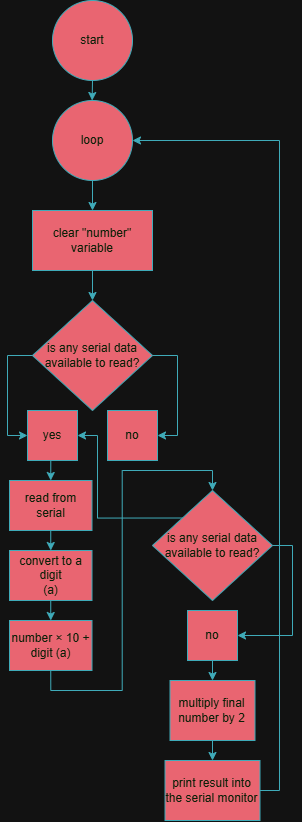

The diagram above was exported from draw.io. Its source (the exported page's mxGraphModel, read from the mxfile embedded in the PNG):
<mxGraphModel dx="1351" dy="804" grid="1" gridSize="10" guides="1" tooltips="1" connect="1" arrows="1" fold="1" page="1" pageScale="1" pageWidth="850" pageHeight="1100" math="0" shadow="0">
  <root>
    <mxCell id="0" />
    <mxCell id="1" parent="0" />
    <mxCell id="GV_oS4A0F7iPqdNRs6iy-31" edge="1" parent="1" source="JeoMKITXyNHGKtzQj7HQ-1" style="edgeStyle=orthogonalEdgeStyle;rounded=0;orthogonalLoop=1;jettySize=auto;html=1;exitX=0.5;exitY=1;exitDx=0;exitDy=0;strokeColor=#028090;fontColor=default;fillColor=#F45B69;labelBackgroundColor=none;">
      <mxGeometry relative="1" as="geometry">
        <mxPoint x="424.6470588235295" y="119.99999999999989" as="targetPoint" />
      </mxGeometry>
    </mxCell>
    <mxCell id="JeoMKITXyNHGKtzQj7HQ-1" parent="1" style="ellipse;whiteSpace=wrap;html=1;aspect=fixed;strokeColor=#028090;fontColor=#E4FDE1;fillColor=#F45B69;labelBackgroundColor=none;" value="start" vertex="1">
      <mxGeometry height="80" width="80" x="385" y="20" as="geometry" />
    </mxCell>
    <mxCell id="GV_oS4A0F7iPqdNRs6iy-117" edge="1" parent="1" source="GV_oS4A0F7iPqdNRs6iy-113" style="edgeStyle=orthogonalEdgeStyle;rounded=0;orthogonalLoop=1;jettySize=auto;html=1;exitX=0.5;exitY=1;exitDx=0;exitDy=0;entryX=0.5;entryY=0;entryDx=0;entryDy=0;strokeColor=#028090;fontColor=#E4FDE1;fillColor=#F45B69;" target="GV_oS4A0F7iPqdNRs6iy-116">
      <mxGeometry relative="1" as="geometry" />
    </mxCell>
    <mxCell id="GV_oS4A0F7iPqdNRs6iy-113" parent="1" style="rounded=0;whiteSpace=wrap;html=1;strokeColor=#028090;fontColor=#E4FDE1;fillColor=#F45B69;" value="clear &quot;number&quot; variable" vertex="1">
      <mxGeometry height="60" width="120" x="365" y="230" as="geometry" />
    </mxCell>
    <mxCell id="GV_oS4A0F7iPqdNRs6iy-115" edge="1" parent="1" source="GV_oS4A0F7iPqdNRs6iy-114" style="edgeStyle=orthogonalEdgeStyle;rounded=0;orthogonalLoop=1;jettySize=auto;html=1;exitX=0.5;exitY=1;exitDx=0;exitDy=0;entryX=0.5;entryY=0;entryDx=0;entryDy=0;strokeColor=#028090;fontColor=#E4FDE1;fillColor=#F45B69;" target="GV_oS4A0F7iPqdNRs6iy-113">
      <mxGeometry relative="1" as="geometry" />
    </mxCell>
    <mxCell id="GV_oS4A0F7iPqdNRs6iy-114" parent="1" style="ellipse;whiteSpace=wrap;html=1;aspect=fixed;strokeColor=#028090;fontColor=#E4FDE1;fillColor=#F45B69;" value="loop" vertex="1">
      <mxGeometry height="80" width="80" x="385" y="120" as="geometry" />
    </mxCell>
    <mxCell id="GV_oS4A0F7iPqdNRs6iy-120" edge="1" parent="1" source="GV_oS4A0F7iPqdNRs6iy-116" style="edgeStyle=orthogonalEdgeStyle;rounded=0;orthogonalLoop=1;jettySize=auto;html=1;exitX=1;exitY=0.5;exitDx=0;exitDy=0;entryX=1;entryY=0.5;entryDx=0;entryDy=0;strokeColor=#028090;fontColor=#E4FDE1;fillColor=#F45B69;" target="GV_oS4A0F7iPqdNRs6iy-119">
      <mxGeometry relative="1" as="geometry" />
    </mxCell>
    <mxCell id="GV_oS4A0F7iPqdNRs6iy-121" edge="1" parent="1" source="GV_oS4A0F7iPqdNRs6iy-116" style="edgeStyle=orthogonalEdgeStyle;rounded=0;orthogonalLoop=1;jettySize=auto;html=1;exitX=0;exitY=0.5;exitDx=0;exitDy=0;entryX=0;entryY=0.5;entryDx=0;entryDy=0;strokeColor=#028090;fontColor=#E4FDE1;fillColor=#F45B69;" target="GV_oS4A0F7iPqdNRs6iy-118">
      <mxGeometry relative="1" as="geometry" />
    </mxCell>
    <mxCell id="GV_oS4A0F7iPqdNRs6iy-116" parent="1" style="rhombus;whiteSpace=wrap;html=1;strokeColor=#028090;fontColor=#E4FDE1;fillColor=#F45B69;" value="is any serial data&lt;div&gt;available to read?&lt;/div&gt;" vertex="1">
      <mxGeometry height="110" width="120" x="365" y="320" as="geometry" />
    </mxCell>
    <mxCell id="GV_oS4A0F7iPqdNRs6iy-123" edge="1" parent="1" source="GV_oS4A0F7iPqdNRs6iy-118" style="edgeStyle=orthogonalEdgeStyle;rounded=0;orthogonalLoop=1;jettySize=auto;html=1;exitX=0.5;exitY=1;exitDx=0;exitDy=0;entryX=0.5;entryY=0;entryDx=0;entryDy=0;strokeColor=#028090;fontColor=#E4FDE1;fillColor=#F45B69;" target="GV_oS4A0F7iPqdNRs6iy-122">
      <mxGeometry relative="1" as="geometry" />
    </mxCell>
    <mxCell id="GV_oS4A0F7iPqdNRs6iy-118" parent="1" style="rounded=0;whiteSpace=wrap;html=1;strokeColor=#028090;fontColor=#E4FDE1;fillColor=#F45B69;" value="yes" vertex="1">
      <mxGeometry height="50" width="50" x="360" y="430" as="geometry" />
    </mxCell>
    <mxCell id="GV_oS4A0F7iPqdNRs6iy-119" parent="1" style="rounded=0;whiteSpace=wrap;html=1;strokeColor=#028090;fontColor=#E4FDE1;fillColor=#F45B69;" value="no" vertex="1">
      <mxGeometry height="50" width="50" x="440" y="430" as="geometry" />
    </mxCell>
    <mxCell id="GV_oS4A0F7iPqdNRs6iy-126" edge="1" parent="1" source="GV_oS4A0F7iPqdNRs6iy-122" style="edgeStyle=orthogonalEdgeStyle;rounded=0;orthogonalLoop=1;jettySize=auto;html=1;exitX=0.5;exitY=1;exitDx=0;exitDy=0;entryX=0.5;entryY=0;entryDx=0;entryDy=0;strokeColor=#028090;fontColor=#E4FDE1;fillColor=#F45B69;" target="GV_oS4A0F7iPqdNRs6iy-125">
      <mxGeometry relative="1" as="geometry" />
    </mxCell>
    <mxCell id="GV_oS4A0F7iPqdNRs6iy-122" parent="1" style="rounded=0;whiteSpace=wrap;html=1;strokeColor=#028090;fontColor=#E4FDE1;fillColor=#F45B69;" value="read from serial" vertex="1">
      <mxGeometry height="50" width="82.5" x="342" y="500" as="geometry" />
    </mxCell>
    <mxCell id="GV_oS4A0F7iPqdNRs6iy-130" edge="1" parent="1" source="GV_oS4A0F7iPqdNRs6iy-125" style="edgeStyle=orthogonalEdgeStyle;rounded=0;orthogonalLoop=1;jettySize=auto;html=1;exitX=0.5;exitY=1;exitDx=0;exitDy=0;entryX=0.5;entryY=0;entryDx=0;entryDy=0;strokeColor=#028090;fontColor=#E4FDE1;fillColor=#F45B69;" target="GV_oS4A0F7iPqdNRs6iy-127">
      <mxGeometry relative="1" as="geometry" />
    </mxCell>
    <mxCell id="GV_oS4A0F7iPqdNRs6iy-125" parent="1" style="rounded=0;whiteSpace=wrap;html=1;strokeColor=#028090;fontColor=#E4FDE1;fillColor=#F45B69;" value="convert to a digit&lt;br&gt;(a)" vertex="1">
      <mxGeometry height="50" width="82.5" x="342" y="570" as="geometry" />
    </mxCell>
    <mxCell id="GV_oS4A0F7iPqdNRs6iy-129" edge="1" parent="1" source="GV_oS4A0F7iPqdNRs6iy-127" style="edgeStyle=orthogonalEdgeStyle;rounded=0;orthogonalLoop=1;jettySize=auto;html=1;exitX=0.5;exitY=1;exitDx=0;exitDy=0;entryX=0.5;entryY=0;entryDx=0;entryDy=0;strokeColor=#028090;fontColor=#E4FDE1;fillColor=#F45B69;" target="GV_oS4A0F7iPqdNRs6iy-128">
      <mxGeometry relative="1" as="geometry" />
    </mxCell>
    <mxCell id="GV_oS4A0F7iPqdNRs6iy-127" parent="1" style="rounded=0;whiteSpace=wrap;html=1;strokeColor=#028090;fontColor=#E4FDE1;fillColor=#F45B69;" value="number × 10 + digit (a)" vertex="1">
      <mxGeometry height="50" width="82.5" x="342" y="640" as="geometry" />
    </mxCell>
    <mxCell id="GV_oS4A0F7iPqdNRs6iy-131" edge="1" parent="1" source="GV_oS4A0F7iPqdNRs6iy-128" style="edgeStyle=orthogonalEdgeStyle;rounded=0;orthogonalLoop=1;jettySize=auto;html=1;exitX=0;exitY=0;exitDx=0;exitDy=0;entryX=1;entryY=0.5;entryDx=0;entryDy=0;strokeColor=#028090;fontColor=#E4FDE1;fillColor=#F45B69;" target="GV_oS4A0F7iPqdNRs6iy-118">
      <mxGeometry relative="1" as="geometry">
        <Array as="points">
          <mxPoint x="430" y="538" />
          <mxPoint x="430" y="455" />
        </Array>
      </mxGeometry>
    </mxCell>
    <mxCell id="GV_oS4A0F7iPqdNRs6iy-133" edge="1" parent="1" source="GV_oS4A0F7iPqdNRs6iy-128" style="edgeStyle=orthogonalEdgeStyle;rounded=0;orthogonalLoop=1;jettySize=auto;html=1;exitX=1;exitY=0.5;exitDx=0;exitDy=0;entryX=1;entryY=0.5;entryDx=0;entryDy=0;strokeColor=#028090;fontColor=#E4FDE1;fillColor=#F45B69;" target="GV_oS4A0F7iPqdNRs6iy-132">
      <mxGeometry relative="1" as="geometry" />
    </mxCell>
    <mxCell id="GV_oS4A0F7iPqdNRs6iy-128" parent="1" style="rhombus;whiteSpace=wrap;html=1;strokeColor=#028090;fontColor=#E4FDE1;fillColor=#F45B69;" value="is any serial data&lt;div&gt;available to read?&lt;/div&gt;" vertex="1">
      <mxGeometry height="110" width="120" x="485" y="510" as="geometry" />
    </mxCell>
    <mxCell id="GV_oS4A0F7iPqdNRs6iy-135" edge="1" parent="1" source="GV_oS4A0F7iPqdNRs6iy-132" style="edgeStyle=orthogonalEdgeStyle;rounded=0;orthogonalLoop=1;jettySize=auto;html=1;exitX=0.5;exitY=1;exitDx=0;exitDy=0;entryX=0.5;entryY=0;entryDx=0;entryDy=0;strokeColor=#028090;fontColor=#E4FDE1;fillColor=#F45B69;" target="GV_oS4A0F7iPqdNRs6iy-134">
      <mxGeometry relative="1" as="geometry" />
    </mxCell>
    <mxCell id="GV_oS4A0F7iPqdNRs6iy-132" parent="1" style="rounded=0;whiteSpace=wrap;html=1;strokeColor=#028090;fontColor=#E4FDE1;fillColor=#F45B69;" value="no" vertex="1">
      <mxGeometry height="50" width="50" x="520" y="630" as="geometry" />
    </mxCell>
    <mxCell id="GV_oS4A0F7iPqdNRs6iy-137" edge="1" parent="1" source="GV_oS4A0F7iPqdNRs6iy-134" style="edgeStyle=orthogonalEdgeStyle;rounded=0;orthogonalLoop=1;jettySize=auto;html=1;exitX=0.5;exitY=1;exitDx=0;exitDy=0;entryX=0.5;entryY=0;entryDx=0;entryDy=0;strokeColor=#028090;fontColor=#E4FDE1;fillColor=#F45B69;" target="GV_oS4A0F7iPqdNRs6iy-136">
      <mxGeometry relative="1" as="geometry" />
    </mxCell>
    <mxCell id="GV_oS4A0F7iPqdNRs6iy-134" parent="1" style="rounded=0;whiteSpace=wrap;html=1;strokeColor=#028090;fontColor=#E4FDE1;fillColor=#F45B69;" value="multiply final number by 2" vertex="1">
      <mxGeometry height="60" width="85" x="502.5" y="700" as="geometry" />
    </mxCell>
    <mxCell id="GV_oS4A0F7iPqdNRs6iy-139" edge="1" parent="1" source="GV_oS4A0F7iPqdNRs6iy-136" style="edgeStyle=orthogonalEdgeStyle;rounded=0;orthogonalLoop=1;jettySize=auto;html=1;exitX=1;exitY=0.5;exitDx=0;exitDy=0;entryX=1;entryY=0.5;entryDx=0;entryDy=0;strokeColor=#028090;fontColor=#E4FDE1;fillColor=#F45B69;" target="GV_oS4A0F7iPqdNRs6iy-114">
      <mxGeometry relative="1" as="geometry">
        <Array as="points">
          <mxPoint x="612" y="810" />
          <mxPoint x="612" y="160" />
        </Array>
      </mxGeometry>
    </mxCell>
    <mxCell id="GV_oS4A0F7iPqdNRs6iy-136" parent="1" style="rounded=0;whiteSpace=wrap;html=1;strokeColor=#028090;fontColor=#E4FDE1;fillColor=#F45B69;" value="print result into the serial monitor" vertex="1">
      <mxGeometry height="60" width="95" x="497.5" y="780" as="geometry" />
    </mxCell>
  </root>
</mxGraphModel>